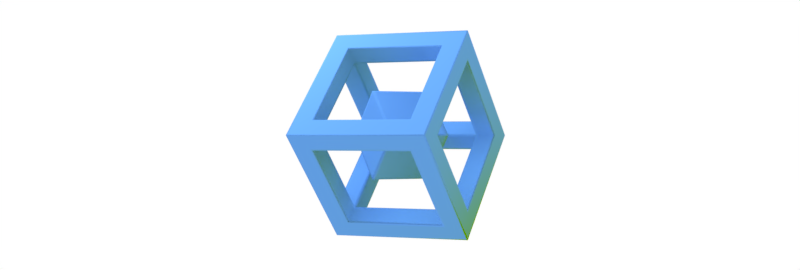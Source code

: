 # Source: cubes.blend  (saved by Blender 2.79.0; exported with 4.5.12 LTS)
import bpy
from mathutils import Matrix  # noqa: F401  (used for matrix-valued properties, if any)

bpy.ops.wm.read_factory_settings(use_empty=True)
scene = bpy.context.scene
scene.name = 'Scene'

# ---- collections
col_collection_1 = bpy.data.collections.new('Collection 1'); scene.collection.children.link(col_collection_1)

# ---- materials (node trees are filled in below, after node groups)
mat_material_001 = bpy.data.materials.new('Material.001')
mat_material_001.alpha_threshold = 0.0
mat_material_001.roughness = 0.5

# ---- material node trees
mat_material_001.use_nodes = True; mat_material_001.node_tree.nodes.clear()
_N = mat_material_001.node_tree.nodes; _L = mat_material_001.node_tree.links
n0 = _N.new('ShaderNodeOutputMaterial'); n0.name = 'Material Output'; n0.location = (300, 300)
n1 = _N.new('ShaderNodeBsdfDiffuse'); n1.name = 'Diffuse BSDF'; n1.location = (10, 300)
n1.inputs[0].default_value = (0.1183, 0.3341, 0.8, 1.0)
_L.new(n1.outputs[0], n0.inputs[0])
n0.is_active_output = True

# ---- world
world_world = bpy.data.worlds.new('World'); scene.world = world_world
world_world.use_nodes = True; world_world.node_tree.nodes.clear()
_N = world_world.node_tree.nodes; _L = world_world.node_tree.links
n0 = _N.new('ShaderNodeOutputWorld'); n0.name = 'World Output'; n0.location = (300, 300)
n1 = _N.new('ShaderNodeBackground'); n1.name = 'Background'; n1.location = (10, 300)
n1.inputs[0].default_value = (1.0, 1.0, 1.0, 1.0)
_L.new(n1.outputs[0], n0.inputs[0])
n0.is_active_output = True
world_world.color = (0.05088, 0.05088, 0.05088)
world_world.use_sun_shadow = False
world_world.sun_shadow_jitter_overblur = 0.0
world_world.cycles.sampling_method = 'MANUAL'

# ---- cameras
cam_camera_001 = bpy.data.cameras.new('Camera.001')
cam_camera_001.clip_end = 100.0
cam_camera_001.sensor_width = 32.0
cam_camera_001.sensor_height = 18.0
cam_camera_001.ortho_scale = 22.3
cam_camera_001.display_size = 1.24
cam_camera_001.dof.focus_distance = 0.0

# ---- lights
light_sun_001 = bpy.data.lights.new('Sun.001', 'SPOT')
light_sun_001.color = (0.0, 0.007773, 1.0)
light_sun_001.transmission_factor = 0.0
light_sun_001.use_shadow = False
light_sun_001.energy = -1e+04
light_sun_001.shadow_buffer_clip_start = 0.5
light_sun_001.shadow_soft_size = 0.001
light_sun_001.shadow_maximum_resolution = 0.006
light_sun_001.use_absolute_resolution = True
light_sun_001.spot_blend = 0.0
light_sun = bpy.data.lights.new('Sun', 'SPOT')
light_sun.transmission_factor = 0.0
light_sun.use_shadow = False
light_sun.energy = 1e+04
light_sun.shadow_buffer_clip_start = 0.5
light_sun.shadow_soft_size = 0.001
light_sun.shadow_maximum_resolution = 0.006
light_sun.use_absolute_resolution = True
light_sun.spot_blend = 0.0

# ---- meshes
me_cube_001 = bpy.data.meshes.new('Cube.001')
me_cube_001.from_pydata([(3.5, 4.95, -1.669e-06), (3.5, 1.192e-06, -4.95), (-3.5, 1.669e-06, -4.95), (-3.5, 4.95, -4.768e-07), (3.5, -2.861e-06, 4.95), (3.5, -4.95, 0.0), (-3.5, -4.95, 2.146e-06), (-3.5, -1.192e-06, 4.95), (2.5, 4.243, -0.7071), (2.5, 0.7071, -4.243), (-2.5, 0.7071, -4.243), (-2.5, 4.243, -0.7071), (2.5, -0.7071, 4.243), (-2.5, -0.7071, 4.243), (-2.5, -4.243, 0.7071), (2.5, -4.243, 0.7071), (3.5, 3.536, -1.669e-06), (3.5, -2.503e-06, 3.536), (3.5, -3.536, 0.0), (3.5, 1.073e-06, -3.536), (2.5, -0.7071, -4.243), (2.5, -4.243, -0.7071), (-2.5, -4.243, -0.7071), (-2.5, -0.7071, -4.243), (-3.5, 1.669e-06, -3.536), (-3.5, -3.536, 2.027e-06), (-3.5, -1.073e-06, 3.536), (-3.5, 3.536, -7.153e-07), (2.5, 0.7071, 4.243), (2.5, 4.243, 0.7071), (-2.5, 4.243, 0.7071), (-2.5, 0.7071, 4.243), (2.5, 1.192e-06, -3.536), (2.5, -2.503e-06, 3.536), (-2.5, -1.431e-06, 3.536), (-2.5, -3.536, 1.669e-06), (2.5, -3.536, 2.384e-07), (-2.5, 1.431e-06, -3.536), (2.5, 3.536, -1.669e-06), (-2.5, 3.536, -9.537e-07), (2.602, 0.6347, 4.315), (2.602, 4.315, 0.6347), (-2.602, 4.315, 0.6347), (-2.602, 0.6347, 4.315), (3.421, 0.05592, 4.894), (3.421, 4.894, 0.05592), (-3.421, 4.894, 0.05592), (-3.421, 0.05592, 4.894), (3.5, 3.675, -1.669e-06), (3.5, -2.539e-06, 3.675), (3.5, -3.675, 0.0), (3.5, 1.085e-06, -3.675), (3.5, 4.843, -1.669e-06), (3.5, -2.834e-06, 4.843), (3.5, -4.843, 0.0), (3.5, 1.183e-06, -4.843), (3.419, -0.05705, 4.893), (-3.419, -0.05705, 4.893), (-3.419, -4.893, 0.05705), (3.419, -4.893, 0.05705), (-2.567, -0.6596, 4.29), (-2.567, -4.29, 0.6596), (2.567, -4.29, 0.6596), (2.567, -0.6596, 4.29), (3.418, 4.892, -0.05782), (3.418, 0.05782, -4.892), (-3.418, 0.05782, -4.892), (-3.418, 4.892, -0.05782), (2.578, 0.6521, -4.298), (-2.578, 0.6521, -4.298), (-2.578, 4.298, -0.6521), (2.578, 4.298, -0.6521), (3.427, -0.05192, -4.898), (3.427, -4.898, -0.05192), (-3.427, -4.898, -0.05192), (-3.427, -0.05192, -4.898), (2.616, -4.325, -0.625), (-2.616, -4.325, -0.625), (-2.616, -0.625, -4.325), (2.616, -0.625, -4.325), (-3.5, 1.669e-06, -3.761), (-3.5, -3.761, 2.046e-06), (-3.5, -1.092e-06, 3.761), (-3.5, 3.761, -6.772e-07), (-3.5, 1.669e-06, -4.752), (-3.5, -4.752, 2.129e-06), (-3.5, -1.175e-06, 4.752), (-3.5, 4.752, -5.101e-07), (-3.416, -3.536, 1.996e-06), (-3.416, 1.649e-06, -3.536), (-3.416, -1.103e-06, 3.536), (-3.416, 3.536, -7.353e-07), (-2.626, -3.536, 1.714e-06), (-2.626, -1.386e-06, 3.536), (-2.626, 3.536, -9.237e-07), (-2.626, 1.46e-06, -3.536), (2.5, 0.6386, -4.174), (2.5, 4.174, -0.6386), (-2.5, 0.6386, -4.174), (-2.5, 4.174, -0.6386), (2.5, 0.1196, -3.655), (-2.5, 0.1196, -3.655), (-2.5, 3.655, -0.1196), (2.5, 3.655, -0.1196), (2.5, 3.623, 0.08708), (-2.5, 3.623, 0.08708), (2.5, 0.08708, 3.623), (-2.5, 0.08708, 3.623), (2.5, 0.6317, 4.167), (2.5, 4.167, 0.6317), (-2.5, 4.167, 0.6317), (-2.5, 0.6317, 4.167), (2.63, -3.536, 2.075e-07), (2.63, -2.503e-06, 3.536), (2.63, 3.536, -1.669e-06), (2.63, 1.177e-06, -3.536), (3.388, 3.536, -1.669e-06), (3.388, -3.536, 2.661e-08), (3.388, -2.503e-06, 3.536), (3.388, 1.086e-06, -3.536), (-2.5, -0.6137, -4.149), (2.5, -4.149, -0.6137), (2.5, -0.6137, -4.149), (-2.5, -4.149, -0.6137), (-2.5, -0.09561, -3.631), (2.5, -3.631, -0.09561), (-2.5, -3.631, -0.09561), (2.5, -0.09561, -3.631), (-2.5, -0.07345, 3.609), (2.5, -0.07345, 3.609), (-2.5, -3.609, 0.07345), (2.5, -3.609, 0.07345), (2.5, -0.6447, 4.18), (-2.5, -0.6447, 4.18), (-2.5, -4.18, 0.6447), (2.5, -4.18, 0.6447)], [], [(71, 68, 9, 8), (68, 69, 10, 9), (69, 70, 11, 10), (70, 71, 8, 11), (63, 60, 13, 12), (60, 61, 14, 13), (61, 62, 15, 14), (62, 63, 12, 15), (48, 49, 17, 16), (49, 50, 18, 17), (50, 51, 19, 18), (51, 48, 16, 19), (79, 76, 21, 20), (76, 77, 22, 21), (77, 78, 23, 22), (78, 79, 20, 23), (80, 81, 25, 24), (81, 82, 26, 25), (82, 83, 27, 26), (83, 80, 24, 27), (40, 41, 29, 28), (41, 42, 30, 29), (42, 43, 31, 30), (43, 40, 28, 31), (100, 32, 38, 103), (101, 37, 32, 100), (102, 39, 37, 101), (103, 38, 39, 102), (128, 34, 33, 129), (130, 35, 34, 128), (131, 36, 35, 130), (129, 33, 36, 131), (113, 33, 38, 114), (112, 36, 33, 113), (115, 32, 36, 112), (114, 38, 32, 115), (125, 36, 32, 127), (126, 35, 36, 125), (124, 37, 35, 126), (127, 32, 37, 124), (92, 35, 37, 95), (93, 34, 35, 92), (94, 39, 34, 93), (95, 37, 39, 94), (104, 38, 33, 106), (105, 39, 38, 104), (107, 34, 39, 105), (106, 33, 34, 107), (47, 44, 40, 43), (46, 47, 43, 42), (45, 46, 42, 41), (44, 45, 41, 40), (4, 0, 45, 44), (0, 3, 46, 45), (3, 7, 47, 46), (7, 4, 44, 47), (55, 52, 48, 51), (54, 55, 51, 50), (53, 54, 50, 49), (52, 53, 49, 48), (0, 4, 53, 52), (4, 5, 54, 53), (5, 1, 55, 54), (1, 0, 52, 55), (5, 4, 56, 59), (6, 5, 59, 58), (7, 6, 58, 57), (4, 7, 57, 56), (59, 56, 63, 62), (58, 59, 62, 61), (57, 58, 61, 60), (56, 57, 60, 63), (3, 0, 64, 67), (2, 3, 67, 66), (1, 2, 66, 65), (0, 1, 65, 64), (67, 64, 71, 70), (66, 67, 70, 69), (65, 66, 69, 68), (64, 65, 68, 71), (2, 1, 72, 75), (6, 2, 75, 74), (5, 6, 74, 73), (1, 5, 73, 72), (75, 72, 79, 78), (74, 75, 78, 77), (73, 74, 77, 76), (72, 73, 76, 79), (87, 84, 80, 83), (86, 87, 83, 82), (85, 86, 82, 81), (84, 85, 81, 80), (2, 6, 85, 84), (6, 7, 86, 85), (7, 3, 87, 86), (3, 2, 84, 87), (24, 89, 91, 27), (27, 91, 90, 26), (26, 90, 88, 25), (25, 88, 89, 24), (89, 95, 94, 91), (91, 94, 93, 90), (90, 93, 92, 88), (88, 92, 95, 89), (8, 97, 99, 11), (11, 99, 98, 10), (10, 98, 96, 9), (9, 96, 97, 8), (97, 103, 102, 99), (99, 102, 101, 98), (98, 101, 100, 96), (96, 100, 103, 97), (108, 106, 107, 111), (111, 107, 105, 110), (110, 105, 104, 109), (109, 104, 106, 108), (29, 109, 108, 28), (30, 110, 109, 29), (31, 111, 110, 30), (28, 108, 111, 31), (116, 114, 115, 119), (119, 115, 112, 117), (117, 112, 113, 118), (118, 113, 114, 116), (17, 118, 116, 16), (18, 117, 118, 17), (19, 119, 117, 18), (16, 116, 119, 19), (20, 122, 120, 23), (23, 120, 123, 22), (22, 123, 121, 21), (21, 121, 122, 20), (122, 127, 124, 120), (120, 124, 126, 123), (123, 126, 125, 121), (121, 125, 127, 122), (132, 129, 131, 135), (135, 131, 130, 134), (134, 130, 128, 133), (133, 128, 129, 132), (13, 133, 132, 12), (14, 134, 133, 13), (15, 135, 134, 14), (12, 132, 135, 15)])
me_cube_001.polygons.foreach_set('use_smooth', [True] * 144)
me_cube_001.materials.append(mat_material_001)
me_cube_001.use_remesh_preserve_volume = False
me_cube_001.use_remesh_preserve_attributes = False
me_cube_001.use_mirror_vertex_groups = False
me_cube_001.update()
me_cube = bpy.data.meshes.new('Cube')
me_cube.from_pydata([(1.5, 2.121, -5.96e-07), (1.5, 4.768e-07, -2.121), (-1.5, 5.96e-07, -2.121), (-1.5, 2.121, -1.192e-07), (1.5, -1.073e-06, 2.121), (1.5, -2.121, -1.192e-07), (-1.5, -2.121, 8.345e-07), (-1.5, -4.768e-07, 2.121), (1.5, 0.06595, 2.055), (1.5, -2.055, -0.06596), (-1.5, -2.055, -0.06596), (-1.5, 0.06596, 2.055), (1.5, 2.021, 0.1003), (1.5, -0.1003, -2.021), (-1.5, -0.1003, -2.021), (-1.5, 2.021, 0.1003), (1.346, 2.121, -5.715e-07), (1.346, 4.83e-07, -2.121), (1.346, -1.042e-06, 2.121), (1.346, -2.121, -7.019e-08), (1.346, 0.06595, 2.055), (1.346, -2.055, -0.06596), (1.346, -0.1003, -2.021), (1.346, 2.021, 0.1003), (-1.275, 2.121, -1.549e-07), (-1.275, 5.871e-07, -2.121), (-1.275, -5.215e-07, 2.121), (-1.275, -2.121, 7.63e-07), (-1.275, 0.06596, 2.055), (-1.275, -2.055, -0.06596), (-1.275, -0.1003, -2.021), (-1.275, 2.021, 0.1003), (1.5, 2.049, -0.07272), (-1.5, 2.049, -0.07272), (1.5, -0.07272, 2.049), (-1.5, -0.07272, 2.049), (-1.5, -0.006762, 1.983), (1.5, -0.006762, 1.983), (1.5, 1.948, 0.02758), (-1.5, 1.948, 0.02758), (1.346, -0.07272, 2.049), (1.346, 2.049, -0.07272), (-1.275, -0.07272, 2.049), (-1.275, 2.049, -0.07272), (1.5, 0.1071, -2.014), (1.5, -2.014, 0.1071), (1.5, -1.948, 0.04111), (1.5, 0.006775, -1.914), (1.346, -2.014, 0.1071), (-1.275, -2.014, 0.1071), (-1.5, 0.1071, -2.014), (-1.5, -2.014, 0.1071), (-1.5, -1.948, 0.04111), (-1.5, 0.006775, -1.914), (1.346, 0.1071, -2.014), (-1.275, 0.1071, -2.014)], [], [(55, 25, 2, 50), (49, 51, 6, 27), (46, 45, 5, 9), (29, 27, 6, 10), (36, 35, 7, 11), (31, 24, 3, 15), (26, 28, 11, 7), (39, 36, 11, 15), (30, 29, 10, 14), (47, 46, 9, 13), (44, 47, 13, 1), (25, 30, 14, 2), (33, 39, 15, 3), (28, 31, 15, 11), (8, 12, 23, 20), (1, 13, 22, 17), (13, 9, 21, 22), (4, 8, 20, 18), (12, 0, 16, 23), (9, 5, 19, 21), (45, 48, 19, 5), (44, 1, 17, 54), (20, 23, 31, 28), (17, 22, 30, 25), (22, 21, 29, 30), (18, 20, 28, 26), (23, 16, 24, 31), (21, 19, 27, 29), (48, 49, 27, 19), (54, 17, 25, 55), (16, 41, 43, 24), (18, 26, 42, 40), (0, 32, 41, 16), (4, 18, 40, 34), (50, 53, 39, 33), (0, 12, 38, 32), (12, 8, 37, 38), (53, 52, 36, 39), (52, 51, 35, 36), (8, 4, 34, 37), (26, 7, 35, 42), (24, 43, 33, 3), (10, 6, 51, 52), (14, 10, 52, 53), (2, 14, 53, 50), (41, 54, 55, 43), (40, 42, 49, 48), (32, 44, 54, 41), (34, 40, 48, 45), (32, 38, 47, 44), (38, 37, 46, 47), (37, 34, 45, 46), (42, 35, 51, 49), (43, 55, 50, 33)])
me_cube.polygons.foreach_set('use_smooth', [True] * 54)
me_cube.materials.append(mat_material_001)
me_cube.use_remesh_preserve_volume = False
me_cube.use_remesh_preserve_attributes = False
me_cube.use_mirror_vertex_groups = False
me_cube.update()

# ---- objects
ob_sun_001 = bpy.data.objects.new('Sun.001', light_sun_001)
ob_sun = bpy.data.objects.new('Sun', light_sun)
ob_camera = bpy.data.objects.new('Camera', cam_camera_001)
ob_cube_001 = bpy.data.objects.new('Cube.001', me_cube_001)
ob_cube = bpy.data.objects.new('Cube', me_cube)

# ---- transforms, parenting, visibility, modifiers, constraints
ob_sun_001.location = (1.214, 14.28, -14.08)
ob_sun_001.rotation_euler = (3.865, -0.0, 0.0)
ob_sun_001.lineart.crease_threshold = 0.0
ob_sun.location = (0.1136, -12.24, 17.52)
ob_sun.rotation_euler = (0.6764, -0.0, 0.0)
ob_sun.lineart.crease_threshold = 0.0
ob_camera.location = (60.46, -0.02291, 0.0)
ob_camera.rotation_euler = (1.571, -0.0, 1.571)
ob_camera.lineart.crease_threshold = 0.0
ob_cube_001.location = (0.0, 0.0, 0.0)
ob_cube_001.rotation_euler = (0.0, 0.0, -11.44)
ob_cube_001.lock_rotations_4d = False
ob_cube_001.empty_display_type = 'ARROWS'
ob_cube_001.lineart.crease_threshold = 0.0
ob_cube.location = (0.0, 0.0, 0.0)
ob_cube.rotation_euler = (0.0, -0.0, 11.44)
ob_cube.lock_rotations_4d = False
ob_cube.empty_display_type = 'ARROWS'
ob_cube.lineart.crease_threshold = 0.0

# ---- collection membership
col_collection_1.objects.link(ob_sun_001)
col_collection_1.objects.link(ob_sun)
col_collection_1.objects.link(ob_camera)
col_collection_1.objects.link(ob_cube_001)
col_collection_1.objects.link(ob_cube)

# ---- scene / render settings (as saved in the file)
scene.camera = ob_camera
scene.frame_start = 1; scene.frame_end = 156; scene.frame_set(143)
scene.render.engine = 'CYCLES'
scene.render.image_settings.file_format = 'FFMPEG'
scene.render.image_settings.color_mode = 'RGB'
scene.render.resolution_x = 888
scene.render.resolution_y = 300
scene.render.dither_intensity = 0.0
scene.render.use_freestyle = True
scene.cycles.use_denoising = False
scene.cycles.samples = 128
scene.cycles.sampling_pattern = 'TABULATED_SOBOL'
scene.cycles.use_adaptive_sampling = False
scene.cycles.use_light_tree = False
scene.cycles.caustics_reflective = False
scene.cycles.caustics_refractive = False
scene.cycles.blur_glossy = 0.0
scene.cycles.diffuse_bounces = 8
scene.cycles.glossy_bounces = 0
scene.cycles.transmission_bounces = 0
scene.cycles.transparent_max_bounces = 0
scene.cycles.use_animated_seed = True
scene.cycles.sample_clamp_indirect = 0.0
scene.view_settings.view_transform = 'Standard'
bpy.context.view_layer.update()
